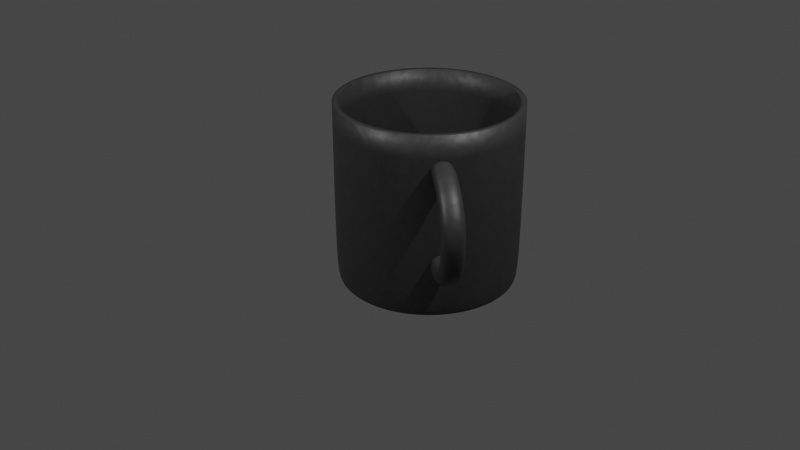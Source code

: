 # Source: coffe_mug.blend  (saved by Blender 3.1.7; exported with 4.5.12 LTS)
import bpy
from mathutils import Matrix  # noqa: F401  (used for matrix-valued properties, if any)

bpy.ops.wm.read_factory_settings(use_empty=True)
scene = bpy.context.scene
scene.name = 'Scene'

# ---- collections
col_collection = bpy.data.collections.new('Collection'); scene.collection.children.link(col_collection)

# ---- materials (node trees are filled in below, after node groups)
mat_material_001 = bpy.data.materials.new('Material.001')
mat_material_001.use_transparent_shadow = False

# ---- material node trees
mat_material_001.use_nodes = True; mat_material_001.node_tree.nodes.clear()
_N = mat_material_001.node_tree.nodes; _L = mat_material_001.node_tree.links
n0 = _N.new('ShaderNodeOutputMaterial'); n0.name = 'Material Output'; n0.location = (300, 300)
n1 = _N.new('ShaderNodeTexNoise'); n1.name = 'Noise Texture'; n1.location = (-284, 174)
n1.inputs[2].default_value = 25.1
n1.inputs[8].default_value = 0.1
n2 = _N.new('ShaderNodeBsdfPrincipled'); n2.name = 'Principled BSDF'; n2.location = (22, 299)
n2.distribution = 'GGX'
n2.subsurface_method = 'RANDOM_WALK_SKIN'
n2.inputs[0].default_value = (0.0331, 0.0331, 0.0331, 1.0)
n2.inputs[3].default_value = 1.45
n2.inputs[27].default_value = (0.0, 0.0, 0.0, 1.0)
n2.inputs[28].default_value = 1.0
_L.new(n2.outputs[0], n0.inputs[0])
_L.new(n1.outputs[1], n2.inputs[13])
n0.is_active_output = True

# ---- world
world_world = bpy.data.worlds.new('World'); scene.world = world_world
world_world.use_nodes = True; world_world.node_tree.nodes.clear()
_N = world_world.node_tree.nodes; _L = world_world.node_tree.links
n0 = _N.new('ShaderNodeOutputWorld'); n0.name = 'World Output'; n0.location = (300, 300)
n1 = _N.new('ShaderNodeBackground'); n1.name = 'Background'; n1.location = (10, 300)
n1.inputs[0].default_value = (0.05088, 0.05088, 0.05088, 1.0)
_L.new(n1.outputs[0], n0.inputs[0])
n0.is_active_output = True
world_world.color = (0.05088, 0.05088, 0.05088)
world_world.use_sun_shadow = False
world_world.sun_shadow_jitter_overblur = 0.0

# ---- cameras
cam_camera = bpy.data.cameras.new('Camera')
cam_camera.clip_end = 100.0
cam_camera.ortho_scale = 7.314

# ---- lights
light_light_001 = bpy.data.lights.new('Light.001', 'POINT')
light_light_001.transmission_factor = 0.0
light_light_001.energy = 1000.0
light_light_001.shadow_soft_size = 0.1
light_light_001.shadow_maximum_resolution = 0.006
light_light_001.use_absolute_resolution = True
light_light_002 = bpy.data.lights.new('Light.002', 'POINT')
light_light_002.transmission_factor = 0.0
light_light_002.energy = 1000.0
light_light_002.shadow_soft_size = 0.1
light_light_002.shadow_maximum_resolution = 0.006
light_light_002.use_absolute_resolution = True

# ---- meshes
me_cube = bpy.data.meshes.new('Cube')
me_cube.from_pydata([(-2.655, -1.0, -0.408), (-4.452, -1.0, 0.469), (-2.655, 1.0, -0.408), (-4.452, 1.0, 0.469), (-4.152, 1.0, -2.268), (-4.152, -1.0, -2.268), (-5.771, -1.0, -3.443), (-5.771, 1.0, -3.443), (-3.164, 1.0, -5.756), (-3.164, -1.0, -5.756), (-3.364, -1.0, -7.746), (-3.364, 1.0, -7.746), (1.0, -0.6546, -0.6546), (0.6636, -1.0, 0.4677), (0.6639, -1.0, 2.428), (1.0, -0.6546, 0.6546), (1.0, 0.6546, -0.6546), (0.6636, 1.0, 0.4677), (1.0, 0.6546, 0.6546), (0.6639, 1.0, 2.428), (0.919, 0.6546, -6.513), (0.6099, 1.0, -6.135), (0.6099, -1.0, -6.135), (0.919, -0.6546, -6.513), (0.4098, -1.0, -8.125), (0.788, -0.6546, -7.816), (0.4098, 1.0, -8.125), (0.788, 0.6546, -7.816), (8.45, 7.468, 3.574), (9.978, 7.318, 3.574), (11.45, 6.872, 3.574), (12.8, 6.148, 3.574), (13.99, 5.174, 3.574), (14.96, 3.988, 3.574), (15.68, 2.634, 3.574), (16.13, 1.165, 3.574), (16.28, -0.3627, 3.574), (16.13, -1.89, 3.574), (15.68, -3.359, 3.574), (14.96, -4.713, 3.574), (13.99, -5.9, 3.574), (12.8, -6.874, 3.574), (11.45, -7.597, 3.574), (9.978, -8.043, 3.574), (8.45, -8.193, 3.574), (6.923, -8.043, 3.574), (5.454, -7.597, 3.574), (4.1, -6.874, 3.574), (2.913, -5.9, 3.574), (1.939, -4.713, 3.574), (1.216, -3.359, 3.574), (0.7701, -1.89, 3.574), (0.6197, -0.3627, 3.574), (0.7701, 1.165, 3.574), (1.216, 2.634, 3.574), (1.939, 3.988, 3.574), (2.913, 5.174, 3.574), (4.1, 6.148, 3.574), (5.454, 6.872, 3.574), (6.923, 7.318, 3.574), (8.45, 6.332, -12.09), (8.45, 7.468, -11.73), (9.756, 6.203, -12.09), (9.978, 7.318, -11.73), (11.01, 5.822, -12.09), (11.45, 6.872, -11.73), (12.17, 5.204, -12.09), (12.8, 6.148, -11.73), (13.18, 4.371, -12.09), (13.99, 5.174, -11.73), (14.02, 3.357, -12.09), (14.96, 3.988, -11.73), (14.64, 2.199, -12.09), (15.68, 2.634, -11.73), (15.02, 0.9434, -12.09), (16.13, 1.165, -11.73), (15.14, -0.3627, -12.09), (16.28, -0.3627, -11.73), (15.02, -1.669, -12.09), (16.13, -1.89, -11.73), (14.64, -2.925, -12.09), (15.68, -3.359, -11.73), (14.02, -4.082, -12.09), (14.96, -4.713, -11.73), (13.18, -5.096, -12.09), (13.99, -5.9, -11.73), (12.17, -5.929, -12.09), (12.8, -6.874, -11.73), (11.01, -6.548, -12.09), (11.45, -7.597, -11.73), (9.756, -6.929, -12.09), (9.978, -8.043, -11.73), (8.45, -7.057, -12.09), (8.45, -8.193, -11.73), (7.144, -6.929, -12.09), (6.923, -8.043, -11.73), (5.888, -6.548, -12.09), (5.454, -7.597, -11.73), (4.731, -5.929, -12.09), (4.1, -6.874, -11.73), (3.717, -5.096, -12.09), (2.913, -5.9, -11.73), (2.884, -4.082, -12.09), (1.939, -4.713, -11.73), (2.265, -2.925, -12.09), (1.216, -3.359, -11.73), (1.884, -1.669, -12.09), (0.7701, -1.89, -11.73), (1.756, -0.3627, -12.09), (0.6197, -0.3627, -11.73), (1.884, 0.9434, -12.09), (0.7701, 1.165, -11.73), (2.265, 2.199, -12.09), (1.216, 2.634, -11.73), (2.884, 3.357, -12.09), (1.939, 3.988, -11.73), (3.717, 4.371, -12.09), (2.913, 5.174, -11.73), (4.731, 5.204, -12.09), (4.1, 6.148, -11.73), (5.888, 5.822, -12.09), (5.454, 6.872, -11.73), (7.144, 6.203, -12.09), (6.923, 7.318, -11.73), (9.907, 6.961, -12.09), (8.45, 7.104, -12.09), (11.31, 6.536, -12.09), (12.6, 5.846, -12.09), (13.73, 4.917, -12.09), (14.66, 3.786, -12.09), (15.35, 2.495, -12.09), (15.77, 1.094, -12.09), (15.92, -0.3627, -12.09), (15.77, -1.819, -12.09), (15.35, -3.22, -12.09), (14.66, -4.511, -12.09), (13.73, -5.642, -12.09), (12.6, -6.571, -12.09), (11.31, -7.261, -12.09), (9.907, -7.686, -12.09), (8.45, -7.829, -12.09), (6.994, -7.686, -12.09), (5.593, -7.261, -12.09), (4.302, -6.571, -12.09), (3.171, -5.642, -12.09), (2.242, -4.511, -12.09), (1.552, -3.22, -12.09), (1.127, -1.819, -12.09), (0.9837, -0.3627, -12.09), (1.127, 1.094, -12.09), (1.552, 2.495, -12.09), (2.242, 3.786, -12.09), (3.171, 4.917, -12.09), (4.302, 5.846, -12.09), (5.593, 6.536, -12.09), (6.994, 6.961, -12.09), (9.756, 6.203, -12.09), (8.45, 6.332, -12.09), (11.01, 5.822, -12.09), (12.17, 5.204, -12.09), (13.18, 4.371, -12.09), (14.02, 3.357, -12.09), (14.64, 2.199, -12.09), (15.02, 0.9434, -12.09), (15.14, -0.3627, -12.09), (15.02, -1.669, -12.09), (14.64, -2.925, -12.09), (14.02, -4.082, -12.09), (13.18, -5.096, -12.09), (12.17, -5.929, -12.09), (11.01, -6.548, -12.09), (9.756, -6.929, -12.09), (8.45, -7.057, -12.09), (7.144, -6.929, -12.09), (5.888, -6.548, -12.09), (4.731, -5.929, -12.09), (3.717, -5.096, -12.09), (2.884, -4.082, -12.09), (2.265, -2.925, -12.09), (1.884, -1.669, -12.09), (1.756, -0.3627, -12.09), (1.884, 0.9434, -12.09), (2.265, 2.199, -12.09), (2.884, 3.357, -12.09), (3.717, 4.371, -12.09), (4.731, 5.204, -12.09), (5.888, 5.822, -12.09), (7.144, 6.203, -12.09)], [], [(1, 3, 7, 6), (8, 9, 22, 21), (13, 14, 1, 0), (19, 3, 1, 14), (16, 18, 15, 12), (2, 3, 19, 17), (7, 4, 8, 11), (2, 0, 5, 4), (3, 2, 4, 7), (0, 1, 6, 5), (5, 6, 10, 9), (6, 7, 11, 10), (4, 5, 9, 8), (11, 8, 21, 26), (23, 25, 27, 20), (9, 10, 24, 22), (10, 11, 26, 24), (18, 16, 17, 19), (13, 17, 16, 12), (19, 14, 15, 18), (14, 13, 12, 15), (21, 22, 23, 20), (22, 24, 25, 23), (24, 26, 27, 25), (26, 21, 20, 27), (2, 17, 13, 0), (123, 59, 28, 61), (65, 30, 31, 67), (67, 31, 32, 69), (69, 32, 33, 71), (71, 33, 34, 73), (73, 34, 35, 75), (75, 35, 36, 77), (77, 36, 37, 79), (79, 37, 38, 81), (81, 38, 39, 83), (83, 39, 40, 85), (85, 40, 41, 87), (87, 41, 42, 89), (89, 42, 43, 91), (91, 43, 44, 93), (93, 44, 45, 95), (95, 45, 46, 97), (97, 46, 47, 99), (99, 47, 48, 101), (101, 48, 49, 103), (103, 49, 50, 105), (105, 50, 51, 107), (107, 51, 52, 109), (109, 52, 53, 111), (111, 53, 54, 113), (113, 54, 55, 115), (115, 55, 56, 117), (117, 56, 57, 119), (119, 57, 58, 121), (121, 58, 59, 123), (63, 29, 30, 65), (61, 28, 29, 63), (61, 63, 124, 125), (63, 65, 126, 124), (65, 67, 127, 126), (67, 69, 128, 127), (69, 71, 129, 128), (71, 73, 130, 129), (73, 75, 131, 130), (75, 77, 132, 131), (77, 79, 133, 132), (79, 81, 134, 133), (81, 83, 135, 134), (83, 85, 136, 135), (85, 87, 137, 136), (87, 89, 138, 137), (89, 91, 139, 138), (91, 93, 140, 139), (93, 95, 141, 140), (95, 97, 142, 141), (97, 99, 143, 142), (99, 101, 144, 143), (101, 103, 145, 144), (103, 105, 146, 145), (105, 107, 147, 146), (107, 109, 148, 147), (109, 111, 149, 148), (111, 113, 150, 149), (113, 115, 151, 150), (115, 117, 152, 151), (117, 119, 153, 152), (119, 121, 154, 153), (121, 123, 155, 154), (123, 61, 125, 155), (60, 62, 64, 66, 68, 70, 72, 74, 76, 78, 80, 82, 84, 86, 88, 90, 92, 94, 96, 98, 100, 102, 104, 106, 108, 110, 112, 114, 116, 118, 120, 122), (156, 157, 125, 124), (158, 156, 124, 126), (159, 158, 126, 127), (160, 159, 127, 128), (161, 160, 128, 129), (162, 161, 129, 130), (163, 162, 130, 131), (164, 163, 131, 132), (165, 164, 132, 133), (166, 165, 133, 134), (167, 166, 134, 135), (168, 167, 135, 136), (169, 168, 136, 137), (170, 169, 137, 138), (171, 170, 138, 139), (172, 171, 139, 140), (173, 172, 140, 141), (174, 173, 141, 142), (175, 174, 142, 143), (176, 175, 143, 144), (177, 176, 144, 145), (178, 177, 145, 146), (179, 178, 146, 147), (180, 179, 147, 148), (181, 180, 148, 149), (182, 181, 149, 150), (183, 182, 150, 151), (184, 183, 151, 152), (185, 184, 152, 153), (186, 185, 153, 154), (187, 186, 154, 155), (157, 187, 155, 125), (62, 60, 157, 156), (64, 62, 156, 158), (66, 64, 158, 159), (68, 66, 159, 160), (70, 68, 160, 161), (72, 70, 161, 162), (74, 72, 162, 163), (76, 74, 163, 164), (78, 76, 164, 165), (80, 78, 165, 166), (82, 80, 166, 167), (84, 82, 167, 168), (86, 84, 168, 169), (88, 86, 169, 170), (90, 88, 170, 171), (92, 90, 171, 172), (94, 92, 172, 173), (96, 94, 173, 174), (98, 96, 174, 175), (100, 98, 175, 176), (102, 100, 176, 177), (104, 102, 177, 178), (106, 104, 178, 179), (108, 106, 179, 180), (110, 108, 180, 181), (112, 110, 181, 182), (114, 112, 182, 183), (116, 114, 183, 184), (118, 116, 184, 185), (120, 118, 185, 186), (122, 120, 186, 187), (60, 122, 187, 157)])
me_cube.polygons.foreach_set('use_smooth', [True] * 155)
_uv = me_cube.uv_layers.new(name='UVMap')
_uv.uv.foreach_set('vector', [0.875, 0.75, 0.875, 0.5, 0.875, 0.5, 0.875, 0.75, 0.125, 0.5, 0.125, 0.75, 0.125, 0.75, 0.125, 0.5, 0.375, 0.773, 0.625, 0.7654, 0.625, 1.0, 0.375, 1.0, 0.6404, 0.5, 0.875, 0.5, 0.875, 0.75, 0.6404, 0.75, 0.4182, 0.5432, 0.5818, 0.5432, 0.5818, 0.7068, 0.4182, 0.7068, 0.375, 0.25, 0.625, 0.25, 0.625, 0.4846, 0.375, 0.477, 0.625, 0.25, 0.375, 0.25, 0.375, 0.25, 0.625, 0.25, 0.125, 0.5, 0.125, 0.75, 0.125, 0.75, 0.125, 0.5, 0.625, 0.25, 0.375, 0.25, 0.375, 0.25, 0.625, 0.25, 0.375, 1.0, 0.625, 1.0, 0.625, 1.0, 0.375, 1.0, 0.375, 1.0, 0.625, 1.0, 0.625, 1.0, 0.375, 1.0, 0.875, 0.75, 0.875, 0.5, 0.875, 0.5, 0.875, 0.75, 0.125, 0.5, 0.125, 0.75, 0.125, 0.75, 0.125, 0.5, 0.625, 0.25, 0.375, 0.25, 0.375, 0.25, 0.625, 0.25, 0.4182, 0.04317, 0.5818, 0.04317, 0.5818, 0.2068, 0.4182, 0.2068, 0.375, 1.0, 0.625, 1.0, 0.625, 1.0, 0.375, 1.0, 0.875, 0.75, 0.875, 0.5, 0.875, 0.5, 0.875, 0.75, 0.5818, 0.5432, 0.4182, 0.5432, 0.375, 0.477, 0.625, 0.4846, 0.352, 0.75, 0.352, 0.5, 0.4182, 0.5432, 0.4182, 0.7068, 0.6404, 0.5, 0.6404, 0.75, 0.5818, 0.7068, 0.5818, 0.5432, 0.625, 0.7654, 0.375, 0.773, 0.4182, 0.7068, 0.5818, 0.7068, 0.375, 0.25, 0.375, 0.0, 0.4182, 0.04317, 0.4182, 0.2068, 0.375, 0.0, 0.625, 0.0, 0.5818, 0.04317, 0.4182, 0.04317, 0.625, 0.0, 0.625, 0.25, 0.5818, 0.2068, 0.5818, 0.04317, 0.625, 0.25, 0.375, 0.25, 0.4182, 0.2068, 0.5818, 0.2068, 0.125, 0.5, 0.352, 0.5, 0.352, 0.75, 0.125, 0.75, 0.03125, 0.5116, 0.03125, 1.0, 0.0, 1.0, 0.0, 0.5116, 0.9375, 0.5116, 0.9375, 1.0, 0.9062, 1.0, 0.9062, 0.5116, 0.9062, 0.5116, 0.9062, 1.0, 0.875, 1.0, 0.875, 0.5116, 0.875, 0.5116, 0.875, 1.0, 0.8438, 1.0, 0.8438, 0.5116, 0.8438, 0.5116, 0.8438, 1.0, 0.8125, 1.0, 0.8125, 0.5116, 0.8125, 0.5116, 0.8125, 1.0, 0.7812, 1.0, 0.7812, 0.5116, 0.7812, 0.5116, 0.7812, 1.0, 0.75, 1.0, 0.75, 0.5116, 0.75, 0.5116, 0.75, 1.0, 0.7188, 1.0, 0.7188, 0.5116, 0.7188, 0.5116, 0.7188, 1.0, 0.6875, 1.0, 0.6875, 0.5116, 0.6875, 0.5116, 0.6875, 1.0, 0.6562, 1.0, 0.6562, 0.5116, 0.6562, 0.5116, 0.6562, 1.0, 0.625, 1.0, 0.625, 0.5116, 0.625, 0.5116, 0.625, 1.0, 0.5938, 1.0, 0.5938, 0.5116, 0.5938, 0.5116, 0.5938, 1.0, 0.5625, 1.0, 0.5625, 0.5116, 0.5625, 0.5116, 0.5625, 1.0, 0.5312, 1.0, 0.5312, 0.5116, 0.5312, 0.5116, 0.5312, 1.0, 0.5, 1.0, 0.5, 0.5116, 0.5, 0.5116, 0.5, 1.0, 0.4688, 1.0, 0.4688, 0.5116, 0.4688, 0.5116, 0.4688, 1.0, 0.4375, 1.0, 0.4375, 0.5116, 0.4375, 0.5116, 0.4375, 1.0, 0.4062, 1.0, 0.4062, 0.5116, 0.4062, 0.5116, 0.4062, 1.0, 0.375, 1.0, 0.375, 0.5116, 0.375, 0.5116, 0.375, 1.0, 0.3438, 1.0, 0.3438, 0.5116, 0.3438, 0.5116, 0.3438, 1.0, 0.3125, 1.0, 0.3125, 0.5116, 0.3125, 0.5116, 0.3125, 1.0, 0.2812, 1.0, 0.2812, 0.5116, 0.2812, 0.5116, 0.2812, 1.0, 0.25, 1.0, 0.25, 0.5116, 0.25, 0.5116, 0.25, 1.0, 0.2188, 1.0, 0.2188, 0.5116, 0.2188, 0.5116, 0.2188, 1.0, 0.1875, 1.0, 0.1875, 0.5116, 0.1875, 0.5116, 0.1875, 1.0, 0.1562, 1.0, 0.1562, 0.5116, 0.1562, 0.5116, 0.1562, 1.0, 0.125, 1.0, 0.125, 0.5116, 0.125, 0.5116, 0.125, 1.0, 0.09375, 1.0, 0.09375, 0.5116, 0.09375, 0.5116, 0.09375, 1.0, 0.0625, 1.0, 0.0625, 0.5116, 0.0625, 0.5116, 0.0625, 1.0, 0.03125, 1.0, 0.03125, 0.5116, 0.9688, 0.5116, 0.9688, 1.0, 0.9375, 1.0, 0.9375, 0.5116, 1.0, 0.5116, 1.0, 1.0, 0.9688, 1.0, 0.9688, 0.5116, 1.0, 0.5116, 0.9688, 0.5116, 0.9695, 0.5, 0.9993, 0.5, 0.9688, 0.5116, 0.9375, 0.5116, 0.9382, 0.5, 0.968, 0.5, 0.9375, 0.5116, 0.9062, 0.5116, 0.907, 0.5, 0.9368, 0.5, 0.9062, 0.5116, 0.875, 0.5116, 0.8757, 0.5, 0.9055, 0.5, 0.875, 0.5116, 0.8438, 0.5116, 0.8445, 0.5, 0.8743, 0.5, 0.8438, 0.5116, 0.8125, 0.5116, 0.8132, 0.5, 0.843, 0.5, 0.8125, 0.5116, 0.7812, 0.5116, 0.782, 0.5, 0.8118, 0.5, 0.7812, 0.5116, 0.75, 0.5116, 0.7507, 0.5, 0.7805, 0.5, 0.75, 0.5116, 0.7188, 0.5116, 0.7195, 0.5, 0.7493, 0.5, 0.7188, 0.5116, 0.6875, 0.5116, 0.6882, 0.5, 0.718, 0.5, 0.6875, 0.5116, 0.6562, 0.5116, 0.657, 0.5, 0.6868, 0.5, 0.6562, 0.5116, 0.625, 0.5116, 0.6257, 0.5, 0.6555, 0.5, 0.625, 0.5116, 0.5938, 0.5116, 0.5945, 0.5, 0.6243, 0.5, 0.5938, 0.5116, 0.5625, 0.5116, 0.5632, 0.5, 0.593, 0.5, 0.5625, 0.5116, 0.5312, 0.5116, 0.532, 0.5, 0.5618, 0.5, 0.5312, 0.5116, 0.5, 0.5116, 0.5007, 0.5, 0.5305, 0.5, 0.5, 0.5116, 0.4688, 0.5116, 0.4695, 0.5, 0.4993, 0.5, 0.4688, 0.5116, 0.4375, 0.5116, 0.4382, 0.5, 0.468, 0.5, 0.4375, 0.5116, 0.4062, 0.5116, 0.407, 0.5, 0.4368, 0.5, 0.4062, 0.5116, 0.375, 0.5116, 0.3757, 0.5, 0.4055, 0.5, 0.375, 0.5116, 0.3438, 0.5116, 0.3445, 0.5, 0.3743, 0.5, 0.3438, 0.5116, 0.3125, 0.5116, 0.3132, 0.5, 0.343, 0.5, 0.3125, 0.5116, 0.2812, 0.5116, 0.282, 0.5, 0.3118, 0.5, 0.2812, 0.5116, 0.25, 0.5116, 0.2507, 0.5, 0.2805, 0.5, 0.25, 0.5116, 0.2188, 0.5116, 0.2195, 0.5, 0.2493, 0.5, 0.2188, 0.5116, 0.1875, 0.5116, 0.1882, 0.5, 0.218, 0.5, 0.1875, 0.5116, 0.1562, 0.5116, 0.157, 0.5, 0.1868, 0.5, 0.1562, 0.5116, 0.125, 0.5116, 0.1257, 0.5, 0.1555, 0.5, 0.125, 0.5116, 0.09375, 0.5116, 0.09448, 0.5, 0.1243, 0.5, 0.09375, 0.5116, 0.0625, 0.5116, 0.06323, 0.5, 0.09302, 0.5, 0.0625, 0.5116, 0.03125, 0.5116, 0.03198, 0.5, 0.06177, 0.5, 0.03125, 0.5116, 0.0, 0.5116, 0.0007263, 0.5, 0.03052, 0.5, 0.75, 0.4552, 0.79, 0.4512, 0.8285, 0.4396, 0.864, 0.4206, 0.8951, 0.3951, 0.9206, 0.364, 0.9396, 0.3285, 0.9512, 0.29, 0.9552, 0.25, 0.9512, 0.21, 0.9396, 0.1715, 0.9206, 0.136, 0.8951, 0.1049, 0.864, 0.0794, 0.8285, 0.06044, 0.79, 0.04876, 0.75, 0.04482, 0.71, 0.04876, 0.6715, 0.06044, 0.636, 0.0794, 0.6049, 0.1049, 0.5794, 0.136, 0.5604, 0.1715, 0.5488, 0.21, 0.5448, 0.25, 0.5488, 0.29, 0.5604, 0.3285, 0.5794, 0.364, 0.6049, 0.3951, 0.636, 0.4206, 0.6715, 0.4396, 0.71, 0.4512, 0.79, 0.4512, 0.75, 0.4552, 0.75, 0.4788, 0.7946, 0.4744, 0.8285, 0.4396, 0.79, 0.4512, 0.7946, 0.4744, 0.8376, 0.4614, 0.864, 0.4206, 0.8285, 0.4396, 0.8376, 0.4614, 0.8771, 0.4403, 0.8951, 0.3951, 0.864, 0.4206, 0.8771, 0.4403, 0.9118, 0.4118, 0.9206, 0.364, 0.8951, 0.3951, 0.9118, 0.4118, 0.9403, 0.3771, 0.9396, 0.3285, 0.9206, 0.364, 0.9403, 0.3771, 0.9614, 0.3376, 0.9512, 0.29, 0.9396, 0.3285, 0.9614, 0.3376, 0.9744, 0.2946, 0.9552, 0.25, 0.9512, 0.29, 0.9744, 0.2946, 0.9788, 0.25, 0.9512, 0.21, 0.9552, 0.25, 0.9788, 0.25, 0.9744, 0.2054, 0.9396, 0.1715, 0.9512, 0.21, 0.9744, 0.2054, 0.9614, 0.1624, 0.9206, 0.136, 0.9396, 0.1715, 0.9614, 0.1624, 0.9403, 0.1229, 0.8951, 0.1049, 0.9206, 0.136, 0.9403, 0.1229, 0.9118, 0.08818, 0.864, 0.0794, 0.8951, 0.1049, 0.9118, 0.08818, 0.8771, 0.05972, 0.8285, 0.06044, 0.864, 0.0794, 0.8771, 0.05972, 0.8376, 0.03858, 0.79, 0.04876, 0.8285, 0.06044, 0.8376, 0.03858, 0.7946, 0.02555, 0.75, 0.04482, 0.79, 0.04876, 0.7946, 0.02555, 0.75, 0.02116, 0.71, 0.04876, 0.75, 0.04482, 0.75, 0.02116, 0.7054, 0.02555, 0.6715, 0.06044, 0.71, 0.04876, 0.7054, 0.02555, 0.6624, 0.03858, 0.636, 0.0794, 0.6715, 0.06044, 0.6624, 0.03858, 0.6229, 0.05972, 0.6049, 0.1049, 0.636, 0.0794, 0.6229, 0.05972, 0.5882, 0.08818, 0.5794, 0.136, 0.6049, 0.1049, 0.5882, 0.08818, 0.5597, 0.1229, 0.5604, 0.1715, 0.5794, 0.136, 0.5597, 0.1229, 0.5386, 0.1624, 0.5488, 0.21, 0.5604, 0.1715, 0.5386, 0.1624, 0.5256, 0.2054, 0.5448, 0.25, 0.5488, 0.21, 0.5256, 0.2054, 0.5212, 0.25, 0.5488, 0.29, 0.5448, 0.25, 0.5212, 0.25, 0.5256, 0.2946, 0.5604, 0.3285, 0.5488, 0.29, 0.5256, 0.2946, 0.5386, 0.3376, 0.5794, 0.364, 0.5604, 0.3285, 0.5386, 0.3376, 0.5597, 0.3771, 0.6049, 0.3951, 0.5794, 0.364, 0.5597, 0.3771, 0.5882, 0.4118, 0.636, 0.4206, 0.6049, 0.3951, 0.5882, 0.4118, 0.6229, 0.4403, 0.6715, 0.4396, 0.636, 0.4206, 0.6229, 0.4403, 0.6624, 0.4614, 0.71, 0.4512, 0.6715, 0.4396, 0.6624, 0.4614, 0.7054, 0.4744, 0.75, 0.4552, 0.71, 0.4512, 0.7054, 0.4744, 0.75, 0.4788, 0.79, 0.4512, 0.75, 0.4552, 0.75, 0.4552, 0.79, 0.4512, 0.8285, 0.4396, 0.79, 0.4512, 0.79, 0.4512, 0.8285, 0.4396, 0.864, 0.4206, 0.8285, 0.4396, 0.8285, 0.4396, 0.864, 0.4206, 0.8951, 0.3951, 0.864, 0.4206, 0.864, 0.4206, 0.8951, 0.3951, 0.9206, 0.364, 0.8951, 0.3951, 0.8951, 0.3951, 0.9206, 0.364, 0.9396, 0.3285, 0.9206, 0.364, 0.9206, 0.364, 0.9396, 0.3285, 0.9512, 0.29, 0.9396, 0.3285, 0.9396, 0.3285, 0.9512, 0.29, 0.9552, 0.25, 0.9512, 0.29, 0.9512, 0.29, 0.9552, 0.25, 0.9512, 0.21, 0.9552, 0.25, 0.9552, 0.25, 0.9512, 0.21, 0.9396, 0.1715, 0.9512, 0.21, 0.9512, 0.21, 0.9396, 0.1715, 0.9206, 0.136, 0.9396, 0.1715, 0.9396, 0.1715, 0.9206, 0.136, 0.8951, 0.1049, 0.9206, 0.136, 0.9206, 0.136, 0.8951, 0.1049, 0.864, 0.0794, 0.8951, 0.1049, 0.8951, 0.1049, 0.864, 0.0794, 0.8285, 0.06044, 0.864, 0.0794, 0.864, 0.0794, 0.8285, 0.06044, 0.79, 0.04876, 0.8285, 0.06044, 0.8285, 0.06044, 0.79, 0.04876, 0.75, 0.04482, 0.79, 0.04876, 0.79, 0.04876, 0.75, 0.04482, 0.71, 0.04876, 0.75, 0.04482, 0.75, 0.04482, 0.71, 0.04876, 0.6715, 0.06044, 0.71, 0.04876, 0.71, 0.04876, 0.6715, 0.06044, 0.636, 0.0794, 0.6715, 0.06044, 0.6715, 0.06044, 0.636, 0.0794, 0.6049, 0.1049, 0.636, 0.0794, 0.636, 0.0794, 0.6049, 0.1049, 0.5794, 0.136, 0.6049, 0.1049, 0.6049, 0.1049, 0.5794, 0.136, 0.5604, 0.1715, 0.5794, 0.136, 0.5794, 0.136, 0.5604, 0.1715, 0.5488, 0.21, 0.5604, 0.1715, 0.5604, 0.1715, 0.5488, 0.21, 0.5448, 0.25, 0.5488, 0.21, 0.5488, 0.21, 0.5448, 0.25, 0.5488, 0.29, 0.5448, 0.25, 0.5448, 0.25, 0.5488, 0.29, 0.5604, 0.3285, 0.5488, 0.29, 0.5488, 0.29, 0.5604, 0.3285, 0.5794, 0.364, 0.5604, 0.3285, 0.5604, 0.3285, 0.5794, 0.364, 0.6049, 0.3951, 0.5794, 0.364, 0.5794, 0.364, 0.6049, 0.3951, 0.636, 0.4206, 0.6049, 0.3951, 0.6049, 0.3951, 0.636, 0.4206, 0.6715, 0.4396, 0.636, 0.4206, 0.636, 0.4206, 0.6715, 0.4396, 0.71, 0.4512, 0.6715, 0.4396, 0.6715, 0.4396, 0.71, 0.4512, 0.75, 0.4552, 0.71, 0.4512, 0.71, 0.4512, 0.75, 0.4552])
me_cube.materials.append(mat_material_001)
me_cube.use_remesh_fix_poles = True
me_cube.use_remesh_preserve_attributes = False
me_cube.update()

# ---- objects
ob_camera = bpy.data.objects.new('Camera', cam_camera)
ob_cube = bpy.data.objects.new('Cube', me_cube)
ob_light_001 = bpy.data.objects.new('Light.001', light_light_001)
ob_light_002 = bpy.data.objects.new('Light.002', light_light_002)

# ---- transforms, parenting, visibility, modifiers, constraints
ob_camera.location = (7.359, -6.926, 4.958)
ob_camera.rotation_euler = (1.109, 0.0, 0.8149)
ob_camera.lock_rotations_4d = False
ob_camera.empty_display_type = 'ARROWS'
ob_camera.color = (0.0, 0.0, 0.0, 0.0)
ob_camera.display_type = 'WIRE'
ob_camera.lineart.crease_threshold = 0.0
ob_cube.location = (0.6368, -0.02703, 0.604)
ob_cube.rotation_euler = (-0.002574, -0.004577, 2.53)
ob_cube.scale = (0.1277, 0.1277, 0.1277)
ob_cube.lock_rotation = (False, False, True)
_m = ob_cube.modifiers.new('Subdivision', 'SUBSURF')
_m.levels = 3
_m.render_levels = 3
_m = ob_cube.modifiers.new('Solidify', 'SOLIDIFY')
_m.thickness = 0.5
ob_light_001.location = (4.076, 1.005, 5.904)
ob_light_001.rotation_euler = (0.6503, 0.05522, 1.866)
ob_light_001.lock_rotations_4d = False
ob_light_001.empty_display_type = 'ARROWS'
ob_light_001.color = (0.0, 0.0, 0.0, 0.0)
ob_light_001.lineart.crease_threshold = 0.0
ob_light_002.location = (-2.14, -6.018, 6.313)
ob_light_002.lock_rotations_4d = False
ob_light_002.empty_display_type = 'ARROWS'
ob_light_002.color = (0.0, 0.0, 0.0, 0.0)
ob_light_002.lineart.crease_threshold = 0.0

# ---- collection membership
col_collection.objects.link(ob_camera)
col_collection.objects.link(ob_cube)
col_collection.objects.link(ob_light_001)
col_collection.objects.link(ob_light_002)

# ---- scene / render settings (as saved in the file)
scene.camera = ob_camera
scene.frame_start = 1; scene.frame_end = 30; scene.frame_set(22)
scene.render.engine = 'BLENDER_EEVEE_NEXT'
scene.cycles.sampling_pattern = 'TABULATED_SOBOL'
scene.cycles.use_light_tree = False
scene.view_settings.view_transform = 'Filmic'
bpy.context.view_layer.update()
